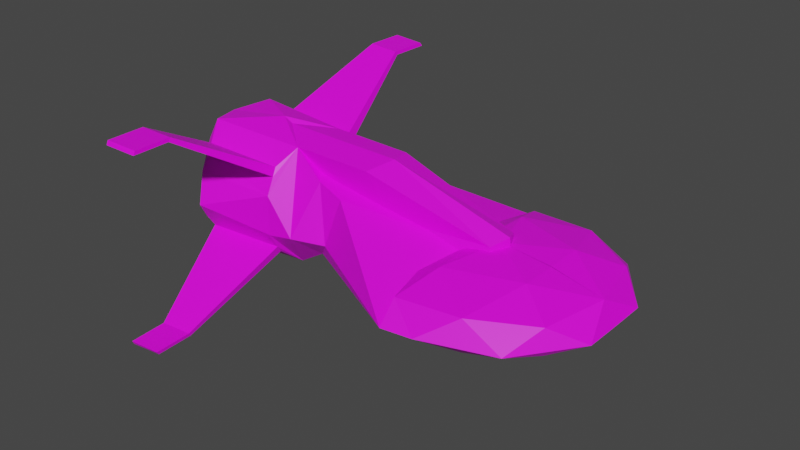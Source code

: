 # Source: goshawk.blend  (saved by Blender 2.80.75; exported with 4.5.12 LTS)
import bpy
from mathutils import Matrix  # noqa: F401  (used for matrix-valued properties, if any)

bpy.ops.wm.read_factory_settings(use_empty=True)
scene = bpy.context.scene
scene.name = 'Scene'

# ---- images (referenced by path relative to the original .blend; pixels are not part of the script)
import os
ASSET_DIR = os.environ.get("B2B_ASSET_DIR", "")  # directory of the original .blend (textures are referenced by path, not embedded)
HERE = os.path.dirname(os.path.abspath(__file__))  # packed textures are extracted next to this script under _unpacked/

def load_image(name, relpath, width, height, colorspace="sRGB"):
    """Load a texture the original file referenced (path relative to the .blend, or extracted next to this script)."""
    p = next((c for c in (os.path.join(HERE, relpath), os.path.join(ASSET_DIR, relpath)) if relpath and os.path.exists(c)), "")
    if p:
        img = bpy.data.images.load(p, check_existing=True)
        img.name = name
    else:  # same state as the original file: an image datablock whose file is absent (Cycles renders it pink)
        img = bpy.data.images.new(name, width, height)
        img.source = "FILE"
        img.filepath = "//" + (relpath or name)
    img.colorspace_settings.name = colorspace
    return img
img_diffuse_tga_003 = load_image('diffuse.tga.003', 'goshawk_baik.png', 1024, 1024, 'sRGB')

# ---- materials (node trees are filled in below, after node groups)
mat_material_001 = bpy.data.materials.new('Material.001')
mat_material_001.use_transparent_shadow = False

# ---- material node trees
mat_material_001.use_nodes = True; mat_material_001.node_tree.nodes.clear()
_N = mat_material_001.node_tree.nodes; _L = mat_material_001.node_tree.links
n0 = _N.new('ShaderNodeOutputMaterial'); n0.name = 'Material Output'; n0.location = (300, 300)
n1 = _N.new('ShaderNodeBsdfPrincipled'); n1.name = 'Principled BSDF'; n1.location = (10, 300)
n1.distribution = 'GGX'
n1.subsurface_method = 'BURLEY'
n1.inputs[3].default_value = 1.45
n1.inputs[27].default_value = (0.0, 0.0, 0.0, 1.0)
n1.inputs[28].default_value = 1.0
n2 = _N.new('ShaderNodeTexImage'); n2.name = 'Image Texture'; n2.location = (-284, 272)
n2.image = img_diffuse_tga_003
_L.new(n1.outputs[0], n0.inputs[0])
_L.new(n2.outputs[0], n1.inputs[0])
n0.is_active_output = True

# ---- world
world_world = bpy.data.worlds.new('World'); scene.world = world_world
world_world.use_nodes = True; world_world.node_tree.nodes.clear()
_N = world_world.node_tree.nodes; _L = world_world.node_tree.links
n0 = _N.new('ShaderNodeOutputWorld'); n0.name = 'World Output'; n0.location = (300, 300)
n1 = _N.new('ShaderNodeBackground'); n1.name = 'Background'; n1.location = (10, 300)
n1.inputs[0].default_value = (0.05088, 0.05088, 0.05088, 1.0)
_L.new(n1.outputs[0], n0.inputs[0])
n0.is_active_output = True
world_world.color = (0.05088, 0.05088, 0.05088)
world_world.use_sun_shadow = False
world_world.sun_shadow_jitter_overblur = 0.0

# ---- meshes
me_icosphere = bpy.data.meshes.new('Icosphere')
me_icosphere.from_pydata([(0.8302, -0.0002055, 0.02157), (1.56, 0.5295, -0.1432), (0.5527, 0.8567, -0.1432), (0.4981, 4.056e-09, -0.02686), (0.6675, 0.5036, -0.01987), (1.259, 0.3112, -0.01987), (1.096, 0.8148, -0.1192), (1.687, -0.0002055, -0.1234), (1.259, 0.001748, -0.02409), (0.6385, 3e-09, -0.01987), (0.4749, 0.5036, -0.1192), (-1.319, -6.721e-08, 0.4451), (-0.9391, 0.2431, 0.3531), (-0.6524, 0.3046, 0.1654), (-0.949, -3.887e-08, 0.2574), (-1.928, -5.256e-08, 0.3481), (-1.799, 0.2947, 0.3902), (-1.705, 0.5754, 0.05089), (-0.9969, 0.5366, 0.02304), (-1.841, 0.3536, 0.2317), (-1.713, 0.4528, 0.2506), (-1.466, 1.607, 0.6742), (-1.48, 1.284, 0.6695), (-1.008, 0.4591, 0.1589), (-1.468, 1.591, 0.7067), (-1.205, 1.251, 0.6897), (-1.708, 0.4873, 0.1792), (-1.02, 0.4152, 0.2236), (-1.483, 1.269, 0.702), (-1.2, 1.271, 0.6603), (-0.4054, 0.3482, 0.103), (0.4827, 0.1267, -0.01679), (-0.2445, 0.2325, 0.3454), (-0.1643, -5.856e-08, 0.3878), (0.8347, 0.1456, 0.04222), (0.9038, -1.278e-08, 0.08464), (0.9265, 2.094e-08, -0.1387), (-1.267, -6.096e-08, 0.4037), (-1.347, 0.2444, 0.3613), (-1.19, 1.574, 0.6944), (-1.185, 1.594, 0.665), (0.8311, 7.999e-08, -0.5297), (1.56, 0.5295, -0.3607), (0.5527, 0.8567, -0.3607), (0.4981, 7.204e-08, -0.4771), (0.6675, 0.5036, -0.4841), (1.259, 0.3112, -0.4841), (1.096, 0.8148, -0.3847), (1.688, 5.809e-08, -0.3847), (1.259, 0.001953, -0.4841), (0.6385, 7.309e-08, -0.4841), (0.4749, 0.5036, -0.3847), (1.789, 0.3112, -0.2943), (1.788, -0.004311, -0.2985), (0.8311, 1.007, -0.2943), (1.423, 0.8148, -0.2943), (-1.319, 1.117e-07, -0.7395), (0.576, 1.041, -0.2943), (-0.9391, 0.2431, -0.6475), (-0.6524, 0.3046, -0.4597), (-0.949, 8.331e-08, -0.5517), (-2.01, 0.2247, -0.2943), (-0.508, 0.4249, -0.2943), (-0.7946, 0.5114, -0.2943), (-2.01, 4.444e-08, -0.2943), (-1.928, 9.7e-08, -0.6424), (-1.799, 0.2947, -0.6846), (-1.702, 0.5802, -0.3452), (-0.9979, 0.5372, -0.3174), (-1.902, 0.3175, -0.2943), (-1.831, 0.4832, -0.2943), (-1.841, 0.3536, -0.526), (-1.633, 0.6903, -0.1931), (-1.713, 0.4528, -0.5449), (-1.466, 1.607, -0.9685), (-1.48, 1.284, -0.9638), (-1.002, 0.4599, -0.4532), (-1.468, 1.591, -1.001), (-1.201, 1.247, -0.984), (-1.706, 0.4921, -0.4735), (-1.016, 0.4111, -0.5179), (-1.483, 1.269, -0.9963), (-1.196, 1.267, -0.9546), (-0.4054, 0.3482, -0.3974), (0.4827, 0.1267, -0.4871), (-0.1044, 0.1799, -0.001494), (0.8323, 0.1801, -0.09236), (-0.5009, 0.1921, 0.06942), (-1.19, 1.574, -0.9888), (-1.185, 1.594, -0.9593)], [], [(0, 5, 4), (1, 5, 7), (0, 4, 9), (1, 7, 52), (2, 6, 54), (10, 57, 62, 13, 30), (1, 52, 55), (2, 54, 57), (3, 31, 30, 13, 14), (10, 2, 57), (54, 6, 55), (6, 1, 55), (52, 7, 53), (9, 10, 31, 3), (9, 4, 10), (4, 2, 10), (7, 5, 8), (5, 0, 8), (4, 6, 2), (4, 5, 6), (5, 1, 6), (18, 12, 63), (13, 62, 63, 12), (14, 13, 12, 11), (11, 12, 16, 15), (15, 61, 64), (15, 16, 61), (17, 72, 70), (12, 18, 23, 27), (58, 68, 63), (27, 23, 29, 25), (17, 18, 72), (26, 20, 28, 22), (61, 16, 19, 69), (20, 27, 25, 28), (29, 22, 21, 40), (70, 19, 17), (17, 16, 20, 26), (16, 12, 27, 20), (18, 17, 26, 23), (23, 26, 22, 29), (19, 16, 17), (19, 70, 69), (30, 31, 10), (33, 32, 38, 37), (35, 36, 86, 34), (34, 86, 85, 32), (33, 35, 34, 32), (32, 85, 87, 38), (24, 39, 40, 21), (25, 29, 40, 39), (28, 25, 39, 24), (22, 28, 24, 21), (41, 45, 46), (42, 48, 46), (41, 50, 45), (42, 52, 48), (43, 54, 47), (51, 83, 59, 62, 57), (42, 55, 52), (43, 57, 54), (44, 60, 59, 83, 84), (51, 57, 43), (54, 55, 47), (47, 55, 42), (52, 53, 48), (50, 44, 84, 51), (50, 51, 45), (45, 51, 43), (48, 49, 46), (46, 49, 41), (45, 43, 47), (45, 47, 46), (46, 47, 42), (63, 68, 18), (59, 58, 63, 62), (60, 56, 58, 59), (56, 65, 66, 58), (65, 64, 61), (65, 61, 66), (67, 70, 72), (58, 80, 76, 68), (68, 72, 18), (80, 78, 82, 76), (67, 72, 68), (79, 75, 81, 73), (61, 69, 71, 66), (73, 81, 78, 80), (82, 89, 74, 75), (70, 67, 71), (67, 79, 73, 66), (66, 73, 80, 58), (68, 76, 79, 67), (76, 82, 75, 79), (71, 67, 66), (71, 69, 70), (83, 51, 84), (77, 74, 89, 88), (78, 88, 89, 82), (81, 77, 88, 78), (75, 74, 77, 81)])
_uv = me_icosphere.uv_layers.new(name='UVMap')
_uv.uv.foreach_set('vector', [0.4168, 0.4097, 0.5258, 0.482, 0.3903, 0.5548, 0.5823, 0.5295, 0.5258, 0.482, 0.649, 0.4333, 0.8184, 0.2811, 0.8184, 0.3966, 0.7779, 0.2946, 0.5823, 0.5295, 0.649, 0.4333, 0.6386, 0.5167, 0.4095, 0.6636, 0.511, 0.5883, 0.4975, 0.6645, 0.6645, 0.3535, 0.5516, 0.4072, 0.6106, 0.1423, 0.7104, 0.1006, 0.7006, 0.1561, 0.5823, 0.5295, 0.6386, 0.5167, 0.5701, 0.582, 0.4095, 0.6636, 0.4975, 0.6645, 0.4568, 0.7115, 0.7773, 0.3552, 0.7496, 0.3518, 0.7006, 0.1561, 0.7104, 0.1006, 0.7773, 0.03338, 0.9356, 0.8323, 0.8962, 0.764, 0.9013, 0.7122, 0.4975, 0.6645, 0.511, 0.5883, 0.5701, 0.582, 0.511, 0.5883, 0.5823, 0.5295, 0.5701, 0.582, 0.6386, 0.5167, 0.649, 0.4333, 0.6935, 0.4758, 0.7773, 0.3856, 0.6645, 0.3535, 0.7496, 0.3518, 0.7773, 0.3552, 0.9356, 0.9495, 0.8915, 0.849, 0.9356, 0.8323, 0.8915, 0.849, 0.8962, 0.764, 0.9356, 0.8323, 0.649, 0.4333, 0.5258, 0.482, 0.5331, 0.4078, 0.5258, 0.482, 0.4168, 0.4097, 0.5331, 0.4078, 0.3903, 0.5548, 0.511, 0.5883, 0.4095, 0.6636, 0.3903, 0.5548, 0.5258, 0.482, 0.511, 0.5883, 0.5258, 0.482, 0.5823, 0.5295, 0.511, 0.5883, 0.2646, 0.4681, 0.3089, 0.333, 0.2882, 0.5845, 0.3897, 0.4237, 0.3852, 0.6251, 0.2882, 0.5845, 0.3089, 0.333, 0.3476, 0.2848, 0.3897, 0.4237, 0.3089, 0.333, 0.261, 0.2701, 0.261, 0.2701, 0.3089, 0.333, 0.2023, 0.3339, 0.1333, 0.2974, 0.1333, 0.2974, 0.05927, 0.4974, 0.0002904, 0.4804, 0.1333, 0.2974, 0.2023, 0.3339, 0.05927, 0.4974, 0.1824, 0.4332, 0.1701, 0.4999, 0.12, 0.5145, 0.3089, 0.333, 0.2646, 0.4681, 0.2883, 0.3948, 0.2623, 0.3543, 0.1679, 0.6995, 0.2312, 0.569, 0.2882, 0.5845, 0.2623, 0.3543, 0.2883, 0.3948, 0.3367, 0.1621, 0.3161, 0.1564, 0.1824, 0.4332, 0.2646, 0.4681, 0.1701, 0.4999, 0.2031, 0.3671, 0.244, 0.355, 0.3411, 0.1637, 0.3153, 0.143, 0.05927, 0.4974, 0.2023, 0.3339, 0.1678, 0.3749, 0.087, 0.5061, 0.9356, 0.5605, 0.9356, 0.7117, 0.7304, 0.6577, 0.7299, 0.5971, 0.3367, 0.1621, 0.3153, 0.143, 0.3641, 0.02747, 0.3638, 0.07318, 0.12, 0.5145, 0.1678, 0.3749, 0.1824, 0.4332, 0.1824, 0.4332, 0.2023, 0.3339, 0.244, 0.355, 0.2031, 0.3671, 0.2023, 0.3339, 0.3089, 0.333, 0.2623, 0.3543, 0.244, 0.355, 0.2646, 0.4681, 0.1824, 0.4332, 0.2031, 0.3671, 0.2883, 0.3948, 0.8017, 0.7475, 0.8017, 0.8999, 0.5959, 0.8605, 0.5963, 0.7993, 0.1678, 0.3749, 0.2023, 0.3339, 0.1824, 0.4332, 0.1678, 0.3749, 0.12, 0.5145, 0.087, 0.5061, 0.7006, 0.1561, 0.7496, 0.3518, 0.6645, 0.3535, 0.9162, 0.0002904, 0.9674, 0.01814, 0.9674, 0.258, 0.9136, 0.2401, 0.8627, 0.2811, 0.8627, 0.3299, 0.819, 0.3179, 0.8272, 0.2888, 0.913, 0.2449, 0.8837, 0.2524, 0.8482, 0.05077, 0.913, 0.0002904, 0.9362, 0.8014, 0.9541, 0.5605, 0.9873, 0.5749, 0.9873, 0.8195, 0.7779, 0.0439, 0.8476, 0.0002904, 0.8476, 0.08794, 0.817, 0.2805, 0.3897, 0.0002904, 0.3414, 0.0636, 0.3638, 0.07318, 0.3641, 0.02747, 0.3161, 0.1564, 0.3367, 0.1621, 0.3638, 0.07318, 0.3414, 0.0636, 0.3411, 0.1637, 0.3161, 0.1564, 0.3414, 0.0636, 0.3897, 0.0002904, 0.3153, 0.143, 0.3411, 0.1637, 0.3897, 0.0002904, 0.3641, 0.02747, 0.7293, 0.7169, 0.601, 0.7469, 0.6609, 0.6179, 0.6148, 0.5621, 0.7124, 0.5088, 0.6609, 0.6179, 0.8727, 0.9479, 0.8319, 0.9341, 0.8727, 0.8323, 0.6148, 0.5621, 0.6386, 0.5167, 0.7124, 0.5088, 0.5001, 0.7426, 0.4975, 0.6645, 0.56, 0.6355, 0.4776, 0.3119, 0.575, 0.1423, 0.5981, 0.09106, 0.6106, 0.1423, 0.5516, 0.4072, 0.6148, 0.5621, 0.5701, 0.582, 0.6386, 0.5167, 0.5001, 0.7426, 0.4568, 0.7115, 0.4975, 0.6645, 0.3903, 0.2461, 0.5824, 0.0002904, 0.5981, 0.09106, 0.575, 0.1423, 0.413, 0.261, 0.4776, 0.3119, 0.5516, 0.4072, 0.5194, 0.3789, 0.4975, 0.6645, 0.5701, 0.582, 0.56, 0.6355, 0.56, 0.6355, 0.5701, 0.582, 0.6148, 0.5621, 0.6386, 0.5167, 0.6935, 0.4758, 0.7124, 0.5088, 0.8319, 0.9341, 0.8022, 0.9266, 0.8059, 0.899, 0.8281, 0.817, 0.8319, 0.9341, 0.8281, 0.817, 0.8727, 0.8323, 0.8727, 0.8323, 0.8281, 0.817, 0.8653, 0.7475, 0.7124, 0.5088, 0.7293, 0.6126, 0.6609, 0.6179, 0.6609, 0.6179, 0.7293, 0.6126, 0.7293, 0.7169, 0.601, 0.7469, 0.5001, 0.7426, 0.56, 0.6355, 0.601, 0.7469, 0.56, 0.6355, 0.6609, 0.6179, 0.6609, 0.6179, 0.56, 0.6355, 0.6148, 0.5621, 0.2882, 0.5845, 0.2312, 0.569, 0.2646, 0.4681, 0.2981, 0.6911, 0.1679, 0.6995, 0.2882, 0.5845, 0.3852, 0.6251, 0.1625, 0.7637, 0.09043, 0.7129, 0.1679, 0.6995, 0.2981, 0.6911, 0.09043, 0.7129, 0.01168, 0.6096, 0.09068, 0.6229, 0.1679, 0.6995, 0.01168, 0.6096, 0.0002904, 0.4804, 0.05927, 0.4974, 0.01168, 0.6096, 0.05927, 0.4974, 0.09068, 0.6229, 0.1409, 0.5444, 0.12, 0.5145, 0.1701, 0.4999, 0.1679, 0.6995, 0.1499, 0.6528, 0.1974, 0.6394, 0.2312, 0.569, 0.2312, 0.569, 0.1701, 0.4999, 0.2646, 0.4681, 0.1499, 0.6528, 0.06341, 0.8337, 0.08289, 0.8429, 0.1974, 0.6394, 0.1409, 0.5444, 0.1701, 0.4999, 0.2312, 0.569, 0.1136, 0.6051, 0.05339, 0.8439, 0.08659, 0.8453, 0.1358, 0.6381, 0.05927, 0.4974, 0.087, 0.5061, 0.09303, 0.5713, 0.09068, 0.6229, 0.9358, 0.5599, 0.7299, 0.5242, 0.7309, 0.4627, 0.9358, 0.4078, 0.08289, 0.8429, 0.04519, 0.9271, 0.0152, 0.9625, 0.05339, 0.8439, 0.12, 0.5145, 0.1409, 0.5444, 0.09303, 0.5713, 0.1409, 0.5444, 0.1136, 0.6051, 0.1358, 0.6381, 0.09068, 0.6229, 0.09068, 0.6229, 0.1358, 0.6381, 0.1499, 0.6528, 0.1679, 0.6995, 0.2312, 0.569, 0.1974, 0.6394, 0.1136, 0.6051, 0.1409, 0.5444, 0.5953, 0.9008, 0.3911, 0.8475, 0.3903, 0.7855, 0.5953, 0.7475, 0.09303, 0.5713, 0.1409, 0.5444, 0.09068, 0.6229, 0.09303, 0.5713, 0.087, 0.5061, 0.12, 0.5145, 0.575, 0.1423, 0.4776, 0.3119, 0.413, 0.261, 0.01653, 0.9997, 0.0152, 0.9625, 0.04519, 0.9271, 0.02211, 0.9198, 0.06341, 0.8337, 0.02211, 0.9198, 0.04519, 0.9271, 0.08289, 0.8429, 0.08659, 0.8453, 0.01653, 0.9997, 0.02211, 0.9198, 0.06341, 0.8337, 0.05339, 0.8439, 0.0152, 0.9625, 0.01653, 0.9997, 0.08659, 0.8453])
me_icosphere.materials.append(mat_material_001)
me_icosphere.use_remesh_preserve_volume = False
me_icosphere.use_remesh_preserve_attributes = False
me_icosphere.use_mirror_vertex_groups = False
me_icosphere.update()

# ---- objects
ob_main = bpy.data.objects.new('main', me_icosphere)
ob_engine = bpy.data.objects.new('engine', None)
ob_engine_001 = bpy.data.objects.new('engine.001', None)
ob_engine_002 = bpy.data.objects.new('engine.002', None)
ob_thruster_light = bpy.data.objects.new('thruster_light', None)
ob_weapon = bpy.data.objects.new('weapon', None)
ob_weapon_001 = bpy.data.objects.new('weapon.001', None)
ob_weapon_002 = bpy.data.objects.new('weapon.002', None)
ob_weapon_003 = bpy.data.objects.new('weapon.003', None)
ob_weapon_004 = bpy.data.objects.new('weapon.004', None)
ob_weapon_005 = bpy.data.objects.new('weapon.005', None)

# ---- transforms, parenting, visibility, modifiers, constraints
ob_main.location = (0.0, 0.0, 0.0)
ob_main.lineart.crease_threshold = 0.0
_m = ob_main.modifiers.new('Mirror', 'MIRROR')
_m.use_axis = (False, True, False)
ob_engine.location = (-2.003, 0.0, 0.2056)
ob_engine.lineart.crease_threshold = 0.0
ob_engine_001.location = (-2.003, 0.3573, -0.1765)
ob_engine_001.lineart.crease_threshold = 0.0
ob_engine_002.location = (-2.003, -0.3573, -0.1765)
ob_engine_002.lineart.crease_threshold = 0.0
ob_thruster_light.location = (-2.302, 0.0, 0.01155)
ob_thruster_light.lineart.crease_threshold = 0.0
ob_weapon.location = (0.7584, -0.6672, 0.0)
ob_weapon.lineart.crease_threshold = 0.0
ob_weapon_001.location = (0.7584, 0.6672, 0.0)
ob_weapon_001.lineart.crease_threshold = 0.0
ob_weapon_002.location = (-1.349, -1.518, 0.6649)
ob_weapon_002.lineart.crease_threshold = 0.0
ob_weapon_003.location = (-1.349, 1.518, 0.6649)
ob_weapon_003.lineart.crease_threshold = 0.0
ob_weapon_004.location = (-1.349, 1.518, -0.9679)
ob_weapon_004.lineart.crease_threshold = 0.0
ob_weapon_005.location = (-1.349, -1.518, -0.9679)
ob_weapon_005.lineart.crease_threshold = 0.0

# ---- collection membership
scene.collection.objects.link(ob_main)
scene.collection.objects.link(ob_engine)
scene.collection.objects.link(ob_engine_001)
scene.collection.objects.link(ob_engine_002)
scene.collection.objects.link(ob_thruster_light)
scene.collection.objects.link(ob_weapon)
scene.collection.objects.link(ob_weapon_001)
scene.collection.objects.link(ob_weapon_002)
scene.collection.objects.link(ob_weapon_003)
scene.collection.objects.link(ob_weapon_004)
scene.collection.objects.link(ob_weapon_005)

# ---- scene / render settings (as saved in the file)
scene.frame_start = 1; scene.frame_end = 250; scene.frame_set(1)
scene.render.engine = 'BLENDER_EEVEE_NEXT'
scene.cycles.use_denoising = False
scene.cycles.samples = 128
scene.cycles.sampling_pattern = 'TABULATED_SOBOL'
scene.cycles.use_adaptive_sampling = False
scene.cycles.use_light_tree = False
scene.view_settings.view_transform = 'Filmic'
bpy.context.view_layer.update()

# ---- added for rendering (the .blend has no active camera and no usable light): camera, sun
cam_auto = bpy.data.cameras.new('AutoCamera')
cam_auto.lens = 50.0
cam_auto.sensor_width = 36.0
cam_auto.clip_end = 1000.0
ob_auto_camera = bpy.data.objects.new('AutoCamera', cam_auto)
scene.collection.objects.link(ob_auto_camera)
ob_auto_camera.location = (4.75713, -5.8409, 3.74677)
ob_auto_camera.rotation_euler = (1.09748, -7.21219e-08, 0.694738)
scene.camera = ob_auto_camera
light_auto_sun = bpy.data.lights.new('AutoSun', 'SUN')
light_auto_sun.energy = 3.0
light_auto_sun.angle = 0.0523599
ob_auto_sun = bpy.data.objects.new('AutoSun', light_auto_sun)
scene.collection.objects.link(ob_auto_sun)
ob_auto_sun.rotation_euler = (0.872665, 0.174533, 0.523599)
bpy.context.view_layer.update()
